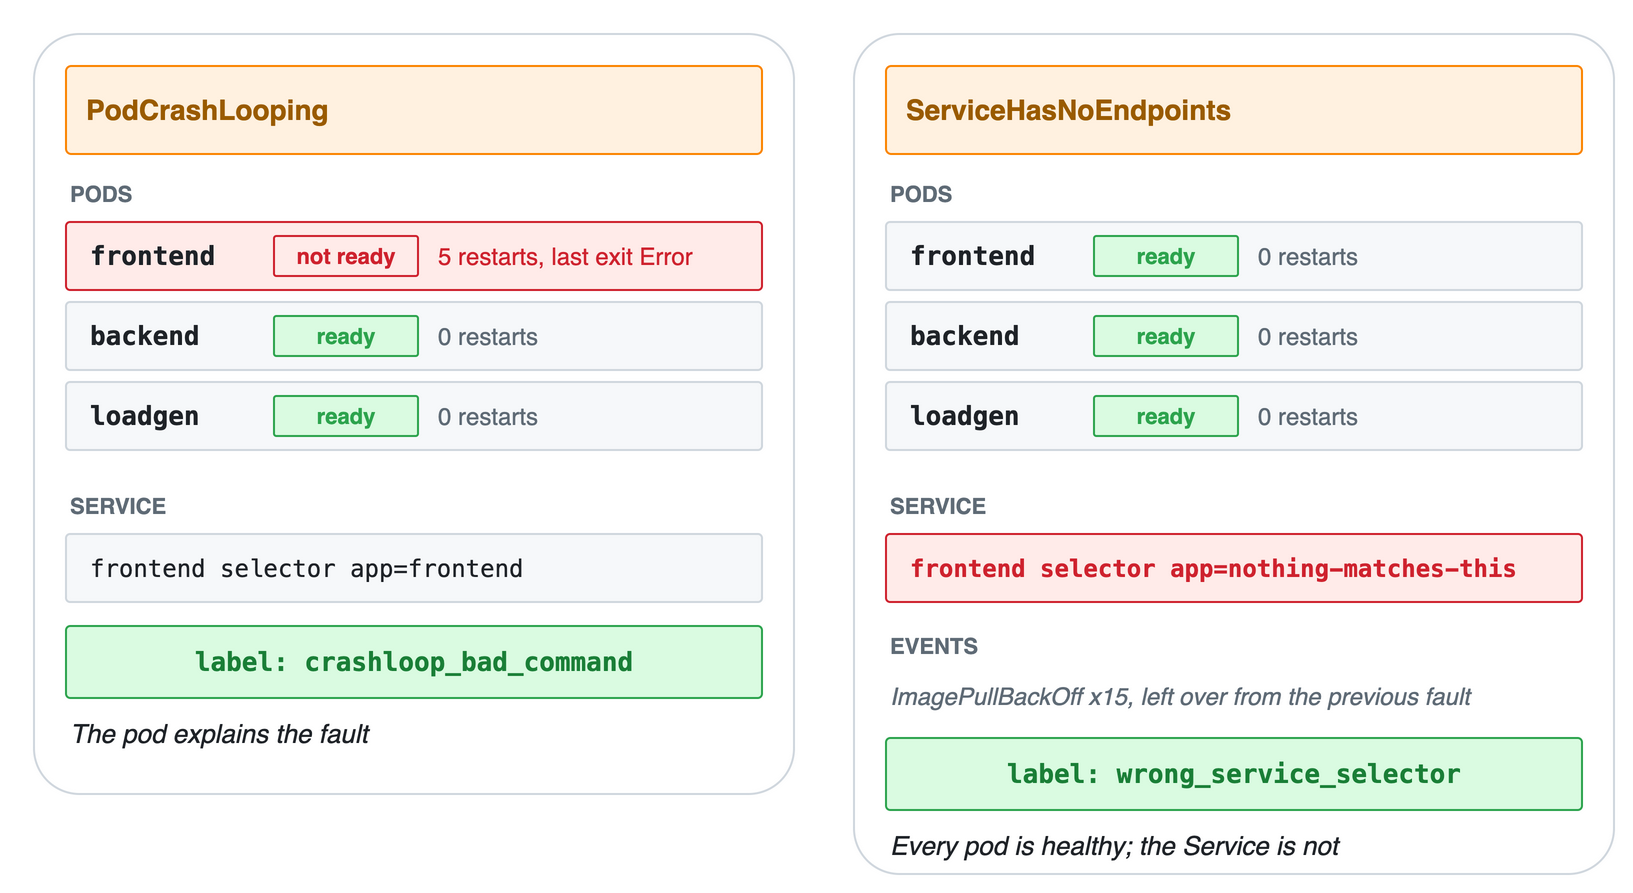

The diagram above was exported from draw.io. Its source (the exported page's mxGraphModel, read from the mxfile embedded in the PNG):
<mxGraphModel background="#FFFFFF">
  <root>
    <mxCell id="0" />
    <mxCell id="1" parent="0" />
    <mxCell id="c2" value="" style="rounded=1;arcSize=6;whiteSpace=wrap;html=1;fillColor=#FFFFFF;strokeColor=#D0D7DE;fontColor=#1F2328;fontSize=14;fontStyle=0;align=center;verticalAlign=middle;spacingLeft=8;spacingRight=8;fontFamily=Helvetica;" vertex="1" parent="1">
      <mxGeometry x="0" y="0" width="380" height="380" as="geometry" />
    </mxCell>
    <mxCell id="c3" value="PodCrashLooping" style="rounded=1;arcSize=6;whiteSpace=wrap;html=1;fillColor=#FFF1E0;strokeColor=#FB8500;fontColor=#9A5B00;fontSize=14;fontStyle=1;align=left;verticalAlign=middle;spacingLeft=8;spacingRight=8;fontFamily=Helvetica;" vertex="1" parent="1">
      <mxGeometry x="16" y="16" width="348" height="44" as="geometry" />
    </mxCell>
    <mxCell id="c4" value="PODS" style="text;html=1;whiteSpace=wrap;fontColor=#5F6B76;fontSize=11;fontStyle=1;align=left;verticalAlign=middle;fontFamily=Helvetica;" vertex="1" parent="1">
      <mxGeometry x="16" y="70" width="200" height="20" as="geometry" />
    </mxCell>
    <mxCell id="c5" value="" style="rounded=1;arcSize=6;whiteSpace=wrap;html=1;fillColor=#FFEBE9;strokeColor=#CF222E;fontColor=#1F2328;fontSize=14;fontStyle=0;align=center;verticalAlign=middle;spacingLeft=8;spacingRight=8;fontFamily=Helvetica;" vertex="1" parent="1">
      <mxGeometry x="16" y="94" width="348" height="34" as="geometry" />
    </mxCell>
    <mxCell id="c6" value="frontend" style="text;html=1;whiteSpace=wrap;fontColor=#1F2328;fontSize=13;fontStyle=1;align=left;verticalAlign=middle;fontFamily=Menlo;" vertex="1" parent="1">
      <mxGeometry x="26" y="96" width="200" height="30" as="geometry" />
    </mxCell>
    <mxCell id="c7" value="not ready" style="rounded=1;arcSize=6;whiteSpace=wrap;html=1;fillColor=#FFEBE9;strokeColor=#CF222E;fontColor=#CF222E;fontSize=11;fontStyle=1;align=center;verticalAlign=middle;spacingLeft=8;spacingRight=8;fontFamily=Helvetica;" vertex="1" parent="1">
      <mxGeometry x="120" y="101" width="72" height="20" as="geometry" />
    </mxCell>
    <mxCell id="c8" value="5 restarts, last exit Error" style="text;html=1;whiteSpace=wrap;fontColor=#CF222E;fontSize=12;fontStyle=0;align=left;verticalAlign=middle;fontFamily=Helvetica;" vertex="1" parent="1">
      <mxGeometry x="200" y="96" width="160" height="30" as="geometry" />
    </mxCell>
    <mxCell id="c9" value="" style="rounded=1;arcSize=6;whiteSpace=wrap;html=1;fillColor=#F6F8FA;strokeColor=#D0D7DE;fontColor=#1F2328;fontSize=14;fontStyle=0;align=center;verticalAlign=middle;spacingLeft=8;spacingRight=8;fontFamily=Helvetica;" vertex="1" parent="1">
      <mxGeometry x="16" y="134" width="348" height="34" as="geometry" />
    </mxCell>
    <mxCell id="c10" value="backend" style="text;html=1;whiteSpace=wrap;fontColor=#1F2328;fontSize=13;fontStyle=1;align=left;verticalAlign=middle;fontFamily=Menlo;" vertex="1" parent="1">
      <mxGeometry x="26" y="136" width="200" height="30" as="geometry" />
    </mxCell>
    <mxCell id="c11" value="ready" style="rounded=1;arcSize=6;whiteSpace=wrap;html=1;fillColor=#DAFBE1;strokeColor=#2DA44E;fontColor=#2DA44E;fontSize=11;fontStyle=1;align=center;verticalAlign=middle;spacingLeft=8;spacingRight=8;fontFamily=Helvetica;" vertex="1" parent="1">
      <mxGeometry x="120" y="141" width="72" height="20" as="geometry" />
    </mxCell>
    <mxCell id="c12" value="0 restarts" style="text;html=1;whiteSpace=wrap;fontColor=#5F6B76;fontSize=12;fontStyle=0;align=left;verticalAlign=middle;fontFamily=Helvetica;" vertex="1" parent="1">
      <mxGeometry x="200" y="136" width="160" height="30" as="geometry" />
    </mxCell>
    <mxCell id="c13" value="" style="rounded=1;arcSize=6;whiteSpace=wrap;html=1;fillColor=#F6F8FA;strokeColor=#D0D7DE;fontColor=#1F2328;fontSize=14;fontStyle=0;align=center;verticalAlign=middle;spacingLeft=8;spacingRight=8;fontFamily=Helvetica;" vertex="1" parent="1">
      <mxGeometry x="16" y="174" width="348" height="34" as="geometry" />
    </mxCell>
    <mxCell id="c14" value="loadgen" style="text;html=1;whiteSpace=wrap;fontColor=#1F2328;fontSize=13;fontStyle=1;align=left;verticalAlign=middle;fontFamily=Menlo;" vertex="1" parent="1">
      <mxGeometry x="26" y="176" width="200" height="30" as="geometry" />
    </mxCell>
    <mxCell id="c15" value="ready" style="rounded=1;arcSize=6;whiteSpace=wrap;html=1;fillColor=#DAFBE1;strokeColor=#2DA44E;fontColor=#2DA44E;fontSize=11;fontStyle=1;align=center;verticalAlign=middle;spacingLeft=8;spacingRight=8;fontFamily=Helvetica;" vertex="1" parent="1">
      <mxGeometry x="120" y="181" width="72" height="20" as="geometry" />
    </mxCell>
    <mxCell id="c16" value="0 restarts" style="text;html=1;whiteSpace=wrap;fontColor=#5F6B76;fontSize=12;fontStyle=0;align=left;verticalAlign=middle;fontFamily=Helvetica;" vertex="1" parent="1">
      <mxGeometry x="200" y="176" width="160" height="30" as="geometry" />
    </mxCell>
    <mxCell id="c17" value="SERVICE" style="text;html=1;whiteSpace=wrap;fontColor=#5F6B76;fontSize=11;fontStyle=1;align=left;verticalAlign=middle;fontFamily=Helvetica;" vertex="1" parent="1">
      <mxGeometry x="16" y="226" width="200" height="20" as="geometry" />
    </mxCell>
    <mxCell id="c18" value="" style="rounded=1;arcSize=6;whiteSpace=wrap;html=1;fillColor=#F6F8FA;strokeColor=#D0D7DE;fontColor=#1F2328;fontSize=14;fontStyle=0;align=center;verticalAlign=middle;spacingLeft=8;spacingRight=8;fontFamily=Helvetica;" vertex="1" parent="1">
      <mxGeometry x="16" y="250" width="348" height="34" as="geometry" />
    </mxCell>
    <mxCell id="c19" value="frontend  selector app=frontend" style="text;html=1;whiteSpace=wrap;fontColor=#1F2328;fontSize=12;fontStyle=0;align=left;verticalAlign=middle;fontFamily=Menlo;" vertex="1" parent="1">
      <mxGeometry x="26" y="252" width="330" height="30" as="geometry" />
    </mxCell>
    <mxCell id="c20" value="label: crashloop_bad_command" style="rounded=1;arcSize=6;whiteSpace=wrap;html=1;fillColor=#DAFBE1;strokeColor=#2DA44E;fontColor=#1A7F37;fontSize=13;fontStyle=1;align=center;verticalAlign=middle;spacingLeft=8;spacingRight=8;fontFamily=Menlo;" vertex="1" parent="1">
      <mxGeometry x="16" y="296" width="348" height="36" as="geometry" />
    </mxCell>
    <mxCell id="c21" value="The pod explains the fault" style="text;html=1;whiteSpace=wrap;fontColor=#1F2328;fontSize=13;fontStyle=2;align=left;verticalAlign=middle;fontFamily=Helvetica;" vertex="1" parent="1">
      <mxGeometry x="16" y="338" width="348" height="24" as="geometry" />
    </mxCell>
    <mxCell id="c22" value="" style="rounded=1;arcSize=6;whiteSpace=wrap;html=1;fillColor=#FFFFFF;strokeColor=#D0D7DE;fontColor=#1F2328;fontSize=14;fontStyle=0;align=center;verticalAlign=middle;spacingLeft=8;spacingRight=8;fontFamily=Helvetica;" vertex="1" parent="1">
      <mxGeometry x="410" y="0" width="380" height="420" as="geometry" />
    </mxCell>
    <mxCell id="c23" value="ServiceHasNoEndpoints" style="rounded=1;arcSize=6;whiteSpace=wrap;html=1;fillColor=#FFF1E0;strokeColor=#FB8500;fontColor=#9A5B00;fontSize=14;fontStyle=1;align=left;verticalAlign=middle;spacingLeft=8;spacingRight=8;fontFamily=Helvetica;" vertex="1" parent="1">
      <mxGeometry x="426" y="16" width="348" height="44" as="geometry" />
    </mxCell>
    <mxCell id="c24" value="PODS" style="text;html=1;whiteSpace=wrap;fontColor=#5F6B76;fontSize=11;fontStyle=1;align=left;verticalAlign=middle;fontFamily=Helvetica;" vertex="1" parent="1">
      <mxGeometry x="426" y="70" width="200" height="20" as="geometry" />
    </mxCell>
    <mxCell id="c25" value="" style="rounded=1;arcSize=6;whiteSpace=wrap;html=1;fillColor=#F6F8FA;strokeColor=#D0D7DE;fontColor=#1F2328;fontSize=14;fontStyle=0;align=center;verticalAlign=middle;spacingLeft=8;spacingRight=8;fontFamily=Helvetica;" vertex="1" parent="1">
      <mxGeometry x="426" y="94" width="348" height="34" as="geometry" />
    </mxCell>
    <mxCell id="c26" value="frontend" style="text;html=1;whiteSpace=wrap;fontColor=#1F2328;fontSize=13;fontStyle=1;align=left;verticalAlign=middle;fontFamily=Menlo;" vertex="1" parent="1">
      <mxGeometry x="436" y="96" width="200" height="30" as="geometry" />
    </mxCell>
    <mxCell id="c27" value="ready" style="rounded=1;arcSize=6;whiteSpace=wrap;html=1;fillColor=#DAFBE1;strokeColor=#2DA44E;fontColor=#2DA44E;fontSize=11;fontStyle=1;align=center;verticalAlign=middle;spacingLeft=8;spacingRight=8;fontFamily=Helvetica;" vertex="1" parent="1">
      <mxGeometry x="530" y="101" width="72" height="20" as="geometry" />
    </mxCell>
    <mxCell id="c28" value="0 restarts" style="text;html=1;whiteSpace=wrap;fontColor=#5F6B76;fontSize=12;fontStyle=0;align=left;verticalAlign=middle;fontFamily=Helvetica;" vertex="1" parent="1">
      <mxGeometry x="610" y="96" width="160" height="30" as="geometry" />
    </mxCell>
    <mxCell id="c29" value="" style="rounded=1;arcSize=6;whiteSpace=wrap;html=1;fillColor=#F6F8FA;strokeColor=#D0D7DE;fontColor=#1F2328;fontSize=14;fontStyle=0;align=center;verticalAlign=middle;spacingLeft=8;spacingRight=8;fontFamily=Helvetica;" vertex="1" parent="1">
      <mxGeometry x="426" y="134" width="348" height="34" as="geometry" />
    </mxCell>
    <mxCell id="c30" value="backend" style="text;html=1;whiteSpace=wrap;fontColor=#1F2328;fontSize=13;fontStyle=1;align=left;verticalAlign=middle;fontFamily=Menlo;" vertex="1" parent="1">
      <mxGeometry x="436" y="136" width="200" height="30" as="geometry" />
    </mxCell>
    <mxCell id="c31" value="ready" style="rounded=1;arcSize=6;whiteSpace=wrap;html=1;fillColor=#DAFBE1;strokeColor=#2DA44E;fontColor=#2DA44E;fontSize=11;fontStyle=1;align=center;verticalAlign=middle;spacingLeft=8;spacingRight=8;fontFamily=Helvetica;" vertex="1" parent="1">
      <mxGeometry x="530" y="141" width="72" height="20" as="geometry" />
    </mxCell>
    <mxCell id="c32" value="0 restarts" style="text;html=1;whiteSpace=wrap;fontColor=#5F6B76;fontSize=12;fontStyle=0;align=left;verticalAlign=middle;fontFamily=Helvetica;" vertex="1" parent="1">
      <mxGeometry x="610" y="136" width="160" height="30" as="geometry" />
    </mxCell>
    <mxCell id="c33" value="" style="rounded=1;arcSize=6;whiteSpace=wrap;html=1;fillColor=#F6F8FA;strokeColor=#D0D7DE;fontColor=#1F2328;fontSize=14;fontStyle=0;align=center;verticalAlign=middle;spacingLeft=8;spacingRight=8;fontFamily=Helvetica;" vertex="1" parent="1">
      <mxGeometry x="426" y="174" width="348" height="34" as="geometry" />
    </mxCell>
    <mxCell id="c34" value="loadgen" style="text;html=1;whiteSpace=wrap;fontColor=#1F2328;fontSize=13;fontStyle=1;align=left;verticalAlign=middle;fontFamily=Menlo;" vertex="1" parent="1">
      <mxGeometry x="436" y="176" width="200" height="30" as="geometry" />
    </mxCell>
    <mxCell id="c35" value="ready" style="rounded=1;arcSize=6;whiteSpace=wrap;html=1;fillColor=#DAFBE1;strokeColor=#2DA44E;fontColor=#2DA44E;fontSize=11;fontStyle=1;align=center;verticalAlign=middle;spacingLeft=8;spacingRight=8;fontFamily=Helvetica;" vertex="1" parent="1">
      <mxGeometry x="530" y="181" width="72" height="20" as="geometry" />
    </mxCell>
    <mxCell id="c36" value="0 restarts" style="text;html=1;whiteSpace=wrap;fontColor=#5F6B76;fontSize=12;fontStyle=0;align=left;verticalAlign=middle;fontFamily=Helvetica;" vertex="1" parent="1">
      <mxGeometry x="610" y="176" width="160" height="30" as="geometry" />
    </mxCell>
    <mxCell id="c37" value="SERVICE" style="text;html=1;whiteSpace=wrap;fontColor=#5F6B76;fontSize=11;fontStyle=1;align=left;verticalAlign=middle;fontFamily=Helvetica;" vertex="1" parent="1">
      <mxGeometry x="426" y="226" width="200" height="20" as="geometry" />
    </mxCell>
    <mxCell id="c38" value="" style="rounded=1;arcSize=6;whiteSpace=wrap;html=1;fillColor=#FFEBE9;strokeColor=#CF222E;fontColor=#1F2328;fontSize=14;fontStyle=0;align=center;verticalAlign=middle;spacingLeft=8;spacingRight=8;fontFamily=Helvetica;" vertex="1" parent="1">
      <mxGeometry x="426" y="250" width="348" height="34" as="geometry" />
    </mxCell>
    <mxCell id="c39" value="frontend  selector app=nothing-matches-this" style="text;html=1;whiteSpace=wrap;fontColor=#CF222E;fontSize=12;fontStyle=1;align=left;verticalAlign=middle;fontFamily=Menlo;" vertex="1" parent="1">
      <mxGeometry x="436" y="252" width="330" height="30" as="geometry" />
    </mxCell>
    <mxCell id="c40" value="EVENTS" style="text;html=1;whiteSpace=wrap;fontColor=#5F6B76;fontSize=11;fontStyle=1;align=left;verticalAlign=middle;fontFamily=Helvetica;" vertex="1" parent="1">
      <mxGeometry x="426" y="296" width="200" height="20" as="geometry" />
    </mxCell>
    <mxCell id="c41" value="ImagePullBackOff x15, left over from the previous fault" style="text;html=1;whiteSpace=wrap;fontColor=#5F6B76;fontSize=12;fontStyle=2;align=left;verticalAlign=middle;fontFamily=Helvetica;" vertex="1" parent="1">
      <mxGeometry x="426" y="316" width="348" height="30" as="geometry" />
    </mxCell>
    <mxCell id="c42" value="label: wrong_service_selector" style="rounded=1;arcSize=6;whiteSpace=wrap;html=1;fillColor=#DAFBE1;strokeColor=#2DA44E;fontColor=#1A7F37;fontSize=13;fontStyle=1;align=center;verticalAlign=middle;spacingLeft=8;spacingRight=8;fontFamily=Menlo;" vertex="1" parent="1">
      <mxGeometry x="426" y="352" width="348" height="36" as="geometry" />
    </mxCell>
    <mxCell id="c43" value="Every pod is healthy; the Service is not" style="text;html=1;whiteSpace=wrap;fontColor=#1F2328;fontSize=13;fontStyle=2;align=left;verticalAlign=middle;fontFamily=Helvetica;" vertex="1" parent="1">
      <mxGeometry x="426" y="394" width="348" height="24" as="geometry" />
    </mxCell>
  </root>
</mxGraphModel>